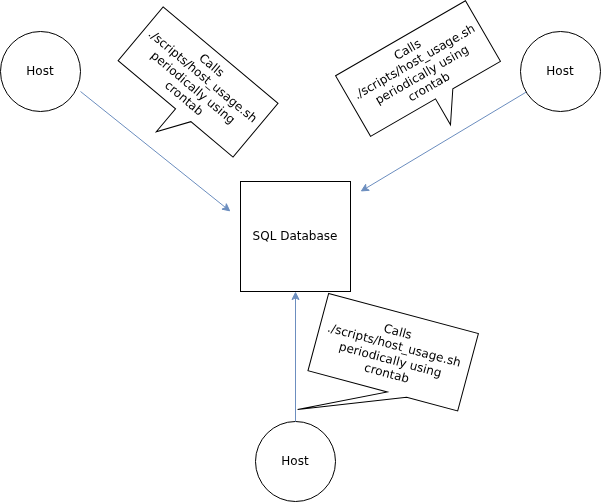

The diagram above was exported from draw.io. Its source (the exported page's mxGraphModel, read from the mxfile embedded in the PNG):
<mxGraphModel dx="786" dy="742" grid="1" gridSize="10" guides="1" tooltips="1" connect="1" arrows="1" fold="1" page="1" pageScale="1" pageWidth="850" pageHeight="1100" math="0" shadow="0">
  <root>
    <mxCell id="0" />
    <mxCell id="1" parent="0" />
    <mxCell id="yMhRdsCPsBY7j1PKfV5v-1" parent="1" style="whiteSpace=wrap;html=1;aspect=fixed;fontFamily=Helvetica;" value="SQL Database" vertex="1">
      <mxGeometry height="110" width="110" x="390" y="250" as="geometry" />
    </mxCell>
    <mxCell id="yMhRdsCPsBY7j1PKfV5v-2" parent="1" style="ellipse;whiteSpace=wrap;html=1;aspect=fixed;" value="Host" vertex="1">
      <mxGeometry height="80" width="80" x="150" y="100" as="geometry" />
    </mxCell>
    <mxCell id="yMhRdsCPsBY7j1PKfV5v-3" parent="1" style="ellipse;whiteSpace=wrap;html=1;aspect=fixed;" value="Host" vertex="1">
      <mxGeometry height="80" width="80" x="670" y="100" as="geometry" />
    </mxCell>
    <mxCell id="yMhRdsCPsBY7j1PKfV5v-4" parent="1" style="ellipse;whiteSpace=wrap;html=1;aspect=fixed;" value="Host" vertex="1">
      <mxGeometry height="80" width="80" x="405" y="490" as="geometry" />
    </mxCell>
    <mxCell id="yMhRdsCPsBY7j1PKfV5v-5" edge="1" parent="1" style="endArrow=classic;html=1;rounded=0;fillColor=#dae8fc;strokeColor=#6c8ebf;" value="">
      <mxGeometry height="50" relative="1" width="50" as="geometry">
        <mxPoint x="230" y="160" as="sourcePoint" />
        <mxPoint x="380" y="280" as="targetPoint" />
      </mxGeometry>
    </mxCell>
    <mxCell id="yMhRdsCPsBY7j1PKfV5v-6" edge="1" parent="1" source="yMhRdsCPsBY7j1PKfV5v-3" style="endArrow=classic;html=1;rounded=0;fillColor=#dae8fc;strokeColor=#6c8ebf;" value="">
      <mxGeometry height="50" relative="1" width="50" as="geometry">
        <mxPoint x="590" y="140" as="sourcePoint" />
        <mxPoint x="510" y="260" as="targetPoint" />
      </mxGeometry>
    </mxCell>
    <mxCell id="yMhRdsCPsBY7j1PKfV5v-7" edge="1" parent="1" source="yMhRdsCPsBY7j1PKfV5v-4" style="endArrow=classic;html=1;rounded=0;entryX=0.5;entryY=1;entryDx=0;entryDy=0;fillColor=#dae8fc;strokeColor=#6c8ebf;" target="yMhRdsCPsBY7j1PKfV5v-1" value="">
      <mxGeometry height="50" relative="1" width="50" as="geometry">
        <mxPoint x="536" y="360" as="sourcePoint" />
        <mxPoint x="370" y="459" as="targetPoint" />
      </mxGeometry>
    </mxCell>
    <mxCell id="yMhRdsCPsBY7j1PKfV5v-8" parent="1" style="shape=callout;whiteSpace=wrap;html=1;perimeter=calloutPerimeter;rotation=40;" value="Calls ./scripts/host_usage.sh periodically using crontab" vertex="1">
      <mxGeometry height="100" width="150" x="262.92" y="111.98" as="geometry" />
    </mxCell>
    <mxCell id="yMhRdsCPsBY7j1PKfV5v-9" parent="1" style="shape=callout;whiteSpace=wrap;html=1;perimeter=calloutPerimeter;rotation=-30;" value="Calls ./scripts/host_usage.sh periodically using crontab" vertex="1">
      <mxGeometry height="100" width="150" x="500.00271371825033" y="100.00129288243936" as="geometry" />
    </mxCell>
    <mxCell id="yMhRdsCPsBY7j1PKfV5v-10" parent="1" style="shape=callout;whiteSpace=wrap;html=1;perimeter=calloutPerimeter;rotation=15;size=40;position=0.53;position2=0;" value="Calls ./scripts/host_usage.sh periodically using crontab" vertex="1">
      <mxGeometry height="120" width="155" x="460" y="380" as="geometry" />
    </mxCell>
  </root>
</mxGraphModel>